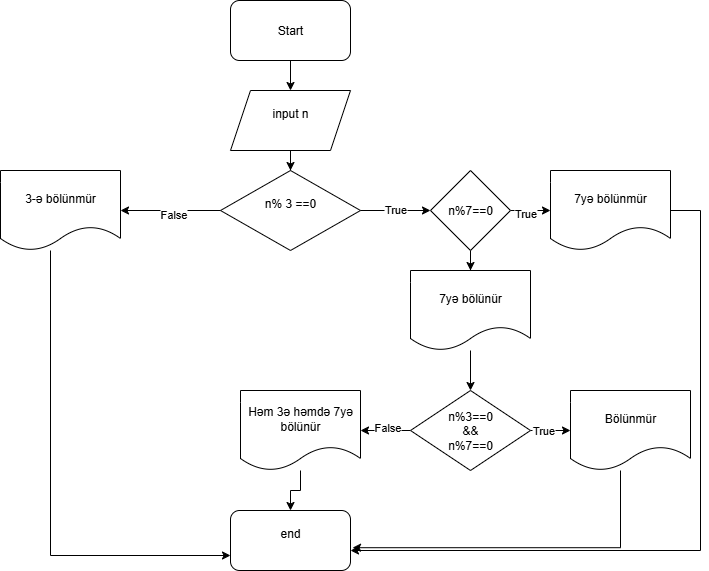

The diagram above was exported from draw.io. Its source (the exported page's mxGraphModel, read from the mxfile embedded in the PNG):
<mxGraphModel dx="1034" dy="578" grid="1" gridSize="10" guides="1" tooltips="1" connect="1" arrows="1" fold="1" page="1" pageScale="1" pageWidth="827" pageHeight="1169" math="0" shadow="0">
  <root>
    <mxCell id="0" />
    <mxCell id="1" parent="0" />
    <mxCell id="UB02K7Q4zai8qHs-N8JQ-3" value="" style="edgeStyle=orthogonalEdgeStyle;rounded=0;orthogonalLoop=1;jettySize=auto;html=1;" edge="1" parent="1" source="OowEzjNM6zKKGRWfe3DT-1" target="OowEzjNM6zKKGRWfe3DT-2">
      <mxGeometry relative="1" as="geometry" />
    </mxCell>
    <mxCell id="OowEzjNM6zKKGRWfe3DT-1" value="Start" style="rounded=1;whiteSpace=wrap;html=1;" parent="1" vertex="1">
      <mxGeometry x="340" y="10" width="120" height="60" as="geometry" />
    </mxCell>
    <mxCell id="UB02K7Q4zai8qHs-N8JQ-4" value="" style="edgeStyle=orthogonalEdgeStyle;rounded=0;orthogonalLoop=1;jettySize=auto;html=1;" edge="1" parent="1" source="OowEzjNM6zKKGRWfe3DT-2" target="OowEzjNM6zKKGRWfe3DT-3">
      <mxGeometry relative="1" as="geometry" />
    </mxCell>
    <mxCell id="OowEzjNM6zKKGRWfe3DT-2" value="input n&lt;div&gt;&lt;br&gt;&lt;/div&gt;" style="shape=parallelogram;perimeter=parallelogramPerimeter;whiteSpace=wrap;html=1;fixedSize=1;" parent="1" vertex="1">
      <mxGeometry x="340" y="100" width="120" height="60" as="geometry" />
    </mxCell>
    <mxCell id="UB02K7Q4zai8qHs-N8JQ-6" value="" style="edgeStyle=orthogonalEdgeStyle;rounded=0;orthogonalLoop=1;jettySize=auto;html=1;" edge="1" parent="1" source="OowEzjNM6zKKGRWfe3DT-3" target="UB02K7Q4zai8qHs-N8JQ-2">
      <mxGeometry relative="1" as="geometry" />
    </mxCell>
    <mxCell id="UB02K7Q4zai8qHs-N8JQ-8" value="False" style="edgeLabel;html=1;align=center;verticalAlign=middle;resizable=0;points=[];" vertex="1" connectable="0" parent="UB02K7Q4zai8qHs-N8JQ-6">
      <mxGeometry x="-0.0343" y="3" relative="1" as="geometry">
        <mxPoint as="offset" />
      </mxGeometry>
    </mxCell>
    <mxCell id="OowEzjNM6zKKGRWfe3DT-3" value="n% 3 ==0&lt;div&gt;&lt;br&gt;&lt;/div&gt;" style="rhombus;whiteSpace=wrap;html=1;" parent="1" vertex="1">
      <mxGeometry x="330" y="180" width="140" height="80" as="geometry" />
    </mxCell>
    <mxCell id="UB02K7Q4zai8qHs-N8JQ-27" style="edgeStyle=orthogonalEdgeStyle;rounded=0;orthogonalLoop=1;jettySize=auto;html=1;entryX=0;entryY=0.75;entryDx=0;entryDy=0;" edge="1" parent="1" source="UB02K7Q4zai8qHs-N8JQ-2" target="UB02K7Q4zai8qHs-N8JQ-26">
      <mxGeometry relative="1" as="geometry">
        <Array as="points">
          <mxPoint x="160" y="565" />
        </Array>
      </mxGeometry>
    </mxCell>
    <mxCell id="UB02K7Q4zai8qHs-N8JQ-2" value="3-ə bölünmür" style="shape=document;whiteSpace=wrap;html=1;boundedLbl=1;" vertex="1" parent="1">
      <mxGeometry x="110" y="180" width="120" height="80" as="geometry" />
    </mxCell>
    <mxCell id="UB02K7Q4zai8qHs-N8JQ-10" value="" style="edgeStyle=orthogonalEdgeStyle;rounded=0;orthogonalLoop=1;jettySize=auto;html=1;" edge="1" parent="1" source="OowEzjNM6zKKGRWfe3DT-3" target="UB02K7Q4zai8qHs-N8JQ-9">
      <mxGeometry relative="1" as="geometry">
        <mxPoint x="470" y="250" as="sourcePoint" />
        <mxPoint x="590" y="250" as="targetPoint" />
      </mxGeometry>
    </mxCell>
    <mxCell id="UB02K7Q4zai8qHs-N8JQ-13" value="True" style="edgeLabel;html=1;align=center;verticalAlign=middle;resizable=0;points=[];" vertex="1" connectable="0" parent="UB02K7Q4zai8qHs-N8JQ-10">
      <mxGeometry x="-0.0171" y="2" relative="1" as="geometry">
        <mxPoint as="offset" />
      </mxGeometry>
    </mxCell>
    <mxCell id="UB02K7Q4zai8qHs-N8JQ-15" value="" style="edgeStyle=orthogonalEdgeStyle;rounded=0;orthogonalLoop=1;jettySize=auto;html=1;" edge="1" parent="1" source="UB02K7Q4zai8qHs-N8JQ-9" target="UB02K7Q4zai8qHs-N8JQ-12">
      <mxGeometry relative="1" as="geometry" />
    </mxCell>
    <mxCell id="UB02K7Q4zai8qHs-N8JQ-17" value="True" style="edgeLabel;html=1;align=center;verticalAlign=middle;resizable=0;points=[];" vertex="1" connectable="0" parent="UB02K7Q4zai8qHs-N8JQ-15">
      <mxGeometry x="-0.28" y="-2" relative="1" as="geometry">
        <mxPoint as="offset" />
      </mxGeometry>
    </mxCell>
    <mxCell id="UB02K7Q4zai8qHs-N8JQ-16" value="" style="edgeStyle=orthogonalEdgeStyle;rounded=0;orthogonalLoop=1;jettySize=auto;html=1;" edge="1" parent="1" target="UB02K7Q4zai8qHs-N8JQ-14">
      <mxGeometry relative="1" as="geometry">
        <mxPoint x="580" y="290" as="sourcePoint" />
      </mxGeometry>
    </mxCell>
    <mxCell id="UB02K7Q4zai8qHs-N8JQ-18" value="False" style="edgeLabel;html=1;align=center;verticalAlign=middle;resizable=0;points=[];" vertex="1" connectable="0" parent="UB02K7Q4zai8qHs-N8JQ-16">
      <mxGeometry x="-0.8308" y="-2" relative="1" as="geometry">
        <mxPoint as="offset" />
      </mxGeometry>
    </mxCell>
    <mxCell id="UB02K7Q4zai8qHs-N8JQ-9" value="n%7==0" style="rhombus;whiteSpace=wrap;html=1;" vertex="1" parent="1">
      <mxGeometry x="540" y="180" width="80" height="80" as="geometry" />
    </mxCell>
    <mxCell id="UB02K7Q4zai8qHs-N8JQ-30" style="edgeStyle=orthogonalEdgeStyle;rounded=0;orthogonalLoop=1;jettySize=auto;html=1;" edge="1" parent="1" source="UB02K7Q4zai8qHs-N8JQ-12" target="UB02K7Q4zai8qHs-N8JQ-26">
      <mxGeometry relative="1" as="geometry">
        <Array as="points">
          <mxPoint x="810" y="220" />
          <mxPoint x="810" y="560" />
        </Array>
      </mxGeometry>
    </mxCell>
    <mxCell id="UB02K7Q4zai8qHs-N8JQ-12" value="7yə bölünmür" style="shape=document;whiteSpace=wrap;html=1;boundedLbl=1;" vertex="1" parent="1">
      <mxGeometry x="660" y="180" width="120" height="80" as="geometry" />
    </mxCell>
    <mxCell id="UB02K7Q4zai8qHs-N8JQ-21" value="" style="edgeStyle=orthogonalEdgeStyle;rounded=0;orthogonalLoop=1;jettySize=auto;html=1;" edge="1" parent="1" source="UB02K7Q4zai8qHs-N8JQ-14" target="UB02K7Q4zai8qHs-N8JQ-19">
      <mxGeometry relative="1" as="geometry" />
    </mxCell>
    <mxCell id="UB02K7Q4zai8qHs-N8JQ-14" value="7yə bölünür" style="shape=document;whiteSpace=wrap;html=1;boundedLbl=1;" vertex="1" parent="1">
      <mxGeometry x="520" y="280" width="120" height="80" as="geometry" />
    </mxCell>
    <mxCell id="UB02K7Q4zai8qHs-N8JQ-23" value="" style="edgeStyle=orthogonalEdgeStyle;rounded=0;orthogonalLoop=1;jettySize=auto;html=1;" edge="1" parent="1" source="UB02K7Q4zai8qHs-N8JQ-19" target="UB02K7Q4zai8qHs-N8JQ-22">
      <mxGeometry relative="1" as="geometry" />
    </mxCell>
    <mxCell id="UB02K7Q4zai8qHs-N8JQ-32" value="True" style="edgeLabel;html=1;align=center;verticalAlign=middle;resizable=0;points=[];" vertex="1" connectable="0" parent="UB02K7Q4zai8qHs-N8JQ-23">
      <mxGeometry x="-0.38" y="1" relative="1" as="geometry">
        <mxPoint as="offset" />
      </mxGeometry>
    </mxCell>
    <mxCell id="UB02K7Q4zai8qHs-N8JQ-25" value="" style="edgeStyle=orthogonalEdgeStyle;rounded=0;orthogonalLoop=1;jettySize=auto;html=1;" edge="1" parent="1" source="UB02K7Q4zai8qHs-N8JQ-19" target="UB02K7Q4zai8qHs-N8JQ-24">
      <mxGeometry relative="1" as="geometry" />
    </mxCell>
    <mxCell id="UB02K7Q4zai8qHs-N8JQ-31" value="False" style="edgeLabel;html=1;align=center;verticalAlign=middle;resizable=0;points=[];" vertex="1" connectable="0" parent="UB02K7Q4zai8qHs-N8JQ-25">
      <mxGeometry x="-0.056" y="-4" relative="1" as="geometry">
        <mxPoint as="offset" />
      </mxGeometry>
    </mxCell>
    <mxCell id="UB02K7Q4zai8qHs-N8JQ-19" value="n%3==0&lt;div&gt;&amp;amp;&amp;amp;&lt;/div&gt;&lt;div&gt;n%7==0&lt;/div&gt;" style="rhombus;whiteSpace=wrap;html=1;" vertex="1" parent="1">
      <mxGeometry x="520" y="400" width="120" height="80" as="geometry" />
    </mxCell>
    <mxCell id="UB02K7Q4zai8qHs-N8JQ-22" value="Bölünmür" style="shape=document;whiteSpace=wrap;html=1;boundedLbl=1;" vertex="1" parent="1">
      <mxGeometry x="680" y="400" width="120" height="80" as="geometry" />
    </mxCell>
    <mxCell id="UB02K7Q4zai8qHs-N8JQ-29" value="" style="edgeStyle=orthogonalEdgeStyle;rounded=0;orthogonalLoop=1;jettySize=auto;html=1;" edge="1" parent="1" source="UB02K7Q4zai8qHs-N8JQ-24" target="UB02K7Q4zai8qHs-N8JQ-26">
      <mxGeometry relative="1" as="geometry" />
    </mxCell>
    <mxCell id="UB02K7Q4zai8qHs-N8JQ-24" value="Həm 3ə həmdə 7yə bölünür" style="shape=document;whiteSpace=wrap;html=1;boundedLbl=1;" vertex="1" parent="1">
      <mxGeometry x="350" y="400" width="120" height="80" as="geometry" />
    </mxCell>
    <mxCell id="UB02K7Q4zai8qHs-N8JQ-26" value="end&lt;div&gt;&lt;br&gt;&lt;/div&gt;" style="rounded=1;whiteSpace=wrap;html=1;" vertex="1" parent="1">
      <mxGeometry x="340" y="520" width="120" height="60" as="geometry" />
    </mxCell>
    <mxCell id="UB02K7Q4zai8qHs-N8JQ-28" style="edgeStyle=orthogonalEdgeStyle;rounded=0;orthogonalLoop=1;jettySize=auto;html=1;entryX=1.017;entryY=0.62;entryDx=0;entryDy=0;entryPerimeter=0;" edge="1" parent="1" source="UB02K7Q4zai8qHs-N8JQ-22" target="UB02K7Q4zai8qHs-N8JQ-26">
      <mxGeometry relative="1" as="geometry">
        <Array as="points">
          <mxPoint x="730" y="557" />
        </Array>
      </mxGeometry>
    </mxCell>
  </root>
</mxGraphModel>